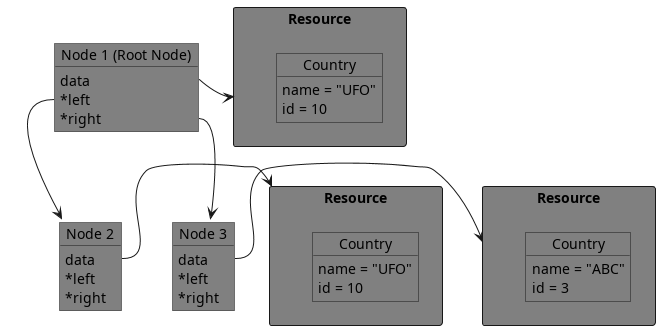

The diagram above was rendered by PlantUML. Its source (embedded in the PNG):
@startuml
 skinparam classAttributeIconSize 0
 package "Resource" as R1 <<Rectangle>> #grey {
     object "Country" as Country1 #grey
     Country1 : name = "UFO"
     Country1 : id = 10
 }

 package "Resource" as R1c <<Rectangle>> #grey {
     object "Country" as Country1c #grey
     Country1c : name = "UFO"
     Country1c : id = 10
 }

 package "Resource" as R2 <<Rectangle>> #grey {
     object "Country" as Country2 #grey
     Country2 : name = "ABC"
     Country2 : id = 3
 }

 object "Node 1 (Root Node)" as node1 #grey
 node1 : data
 node1 : *left
 node1 : *right

 node1::data -> R1c

 object "Node 2" as node2 #grey
 node2 : data
 node2 : *left
 node2 : *right

 node2::data -> R1

 object "Node 3" as node3 #grey
 node3 : data
 node3 : *left
 node3 : *right

 node3::data -> R2

 node1::left --> node2
 node1::right --> node3
@enduml